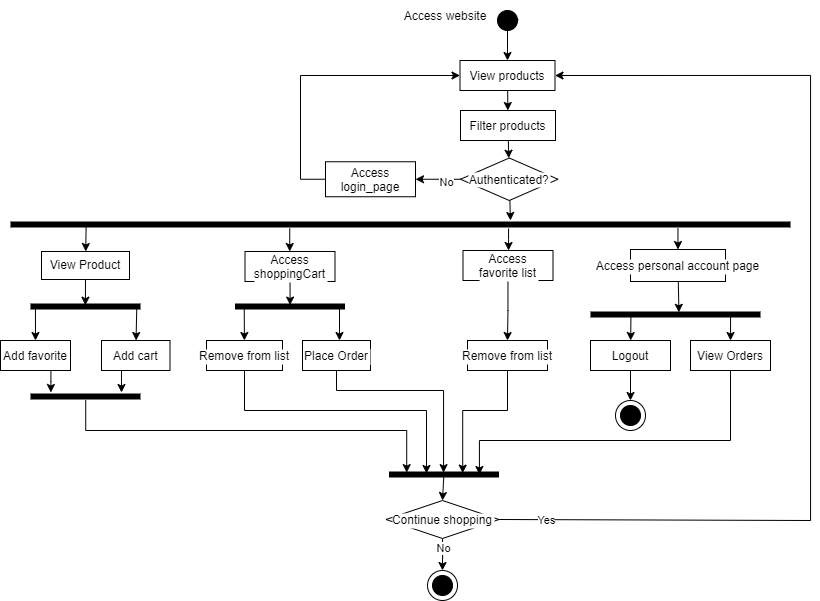

The diagram above was exported from draw.io. Its source (the exported page's mxGraphModel, read from the mxfile embedded in the PNG):
<mxGraphModel dx="1219" dy="-128" grid="1" gridSize="10" guides="1" tooltips="1" connect="1" arrows="1" fold="1" page="1" pageScale="1" pageWidth="1100" pageHeight="850" math="0" shadow="0">
  <root>
    <mxCell id="0" />
    <mxCell id="1" parent="0" />
    <mxCell id="2t6oH9smJ5xH0TfcndmP-1" value="" style="ellipse;labelBackgroundColor=default;strokeColor=#000000;fillColor=#000000;verticalAlign=middle;" parent="1" vertex="1">
      <mxGeometry x="677" y="1020" width="20" height="20" as="geometry" />
    </mxCell>
    <mxCell id="2t6oH9smJ5xH0TfcndmP-2" value="Access website" style="text;strokeColor=none;fillColor=none;align=center;verticalAlign=middle;rounded=0;labelBackgroundColor=default;" parent="1" vertex="1">
      <mxGeometry x="570" y="1010" width="110" height="30" as="geometry" />
    </mxCell>
    <mxCell id="2t6oH9smJ5xH0TfcndmP-3" value="" style="endArrow=classic;rounded=0;exitX=0.5;exitY=1;exitDx=0;exitDy=0;entryX=0.5;entryY=0;entryDx=0;entryDy=0;labelBackgroundColor=default;fontColor=default;verticalAlign=middle;" parent="1" source="2t6oH9smJ5xH0TfcndmP-1" target="2t6oH9smJ5xH0TfcndmP-4" edge="1">
      <mxGeometry width="50" height="50" relative="1" as="geometry">
        <mxPoint x="710" y="680" as="sourcePoint" />
        <mxPoint x="710" y="710" as="targetPoint" />
      </mxGeometry>
    </mxCell>
    <mxCell id="RLt2zQZC0hXPuKX8v99O-30" value="" style="edgeStyle=none;rounded=0;orthogonalLoop=1;jettySize=auto;labelBackgroundColor=default;fontColor=default;verticalAlign=middle;" parent="1" source="2t6oH9smJ5xH0TfcndmP-4" target="RLt2zQZC0hXPuKX8v99O-28" edge="1">
      <mxGeometry relative="1" as="geometry" />
    </mxCell>
    <mxCell id="2t6oH9smJ5xH0TfcndmP-4" value="View products" style="rounded=0;labelBackgroundColor=default;verticalAlign=middle;" parent="1" vertex="1">
      <mxGeometry x="639.5" y="1070" width="95" height="30" as="geometry" />
    </mxCell>
    <mxCell id="2t6oH9smJ5xH0TfcndmP-12" value="" style="line;strokeWidth=6;fillColor=none;align=left;verticalAlign=middle;spacingTop=-1;spacingLeft=3;spacingRight=3;rotatable=0;labelPosition=right;points=[];portConstraint=eastwest;labelBackgroundColor=default;" parent="1" vertex="1">
      <mxGeometry x="190" y="1230" width="780" height="8" as="geometry" />
    </mxCell>
    <mxCell id="RLt2zQZC0hXPuKX8v99O-62" value="" style="edgeStyle=elbowEdgeStyle;rounded=0;orthogonalLoop=1;jettySize=auto;labelBackgroundColor=default;fontColor=default;verticalAlign=middle;" parent="1" source="2t6oH9smJ5xH0TfcndmP-12" target="2t6oH9smJ5xH0TfcndmP-18" edge="1">
      <mxGeometry relative="1" as="geometry" />
    </mxCell>
    <mxCell id="RLt2zQZC0hXPuKX8v99O-71" value="" style="edgeStyle=orthogonalEdgeStyle;rounded=0;orthogonalLoop=1;jettySize=auto;labelBackgroundColor=default;fontColor=default;verticalAlign=middle;" parent="1" source="2t6oH9smJ5xH0TfcndmP-18" target="RLt2zQZC0hXPuKX8v99O-22" edge="1">
      <mxGeometry relative="1" as="geometry" />
    </mxCell>
    <mxCell id="2t6oH9smJ5xH0TfcndmP-18" value="Access&#10;favorite list" style="rounded=0;labelBackgroundColor=default;verticalAlign=middle;" parent="1" vertex="1">
      <mxGeometry x="642.5" y="1260" width="90" height="30" as="geometry" />
    </mxCell>
    <mxCell id="RLt2zQZC0hXPuKX8v99O-45" value="" style="edgeStyle=none;rounded=0;orthogonalLoop=1;jettySize=auto;entryX=0.501;entryY=0.321;entryDx=0;entryDy=0;entryPerimeter=0;labelBackgroundColor=default;fontColor=default;verticalAlign=middle;" parent="1" source="2t6oH9smJ5xH0TfcndmP-19" target="RLt2zQZC0hXPuKX8v99O-11" edge="1">
      <mxGeometry relative="1" as="geometry" />
    </mxCell>
    <mxCell id="RLt2zQZC0hXPuKX8v99O-63" value="" style="edgeStyle=elbowEdgeStyle;rounded=0;orthogonalLoop=1;jettySize=auto;labelBackgroundColor=default;fontColor=default;verticalAlign=middle;" parent="1" source="2t6oH9smJ5xH0TfcndmP-12" target="2t6oH9smJ5xH0TfcndmP-19" edge="1">
      <mxGeometry relative="1" as="geometry" />
    </mxCell>
    <mxCell id="2t6oH9smJ5xH0TfcndmP-19" value="Access&#10;shoppingCart" style="rounded=0;labelBackgroundColor=default;verticalAlign=middle;" parent="1" vertex="1">
      <mxGeometry x="424.5" y="1261" width="90" height="30" as="geometry" />
    </mxCell>
    <mxCell id="RLt2zQZC0hXPuKX8v99O-67" value="" style="edgeStyle=elbowEdgeStyle;rounded=0;orthogonalLoop=1;jettySize=auto;labelBackgroundColor=default;fontColor=default;verticalAlign=middle;" parent="1" source="2t6oH9smJ5xH0TfcndmP-20" target="RLt2zQZC0hXPuKX8v99O-66" edge="1">
      <mxGeometry relative="1" as="geometry" />
    </mxCell>
    <mxCell id="xoQfktSOexT0HIES1isg-13" style="edgeStyle=none;rounded=0;orthogonalLoop=1;jettySize=auto;html=1;exitX=0.045;exitY=0.681;exitDx=0;exitDy=0;exitPerimeter=0;" parent="1" source="xoQfktSOexT0HIES1isg-11" target="2t6oH9smJ5xH0TfcndmP-20" edge="1">
      <mxGeometry relative="1" as="geometry" />
    </mxCell>
    <mxCell id="2t6oH9smJ5xH0TfcndmP-20" value="Add favorite" style="rounded=0;labelBackgroundColor=default;verticalAlign=middle;" parent="1" vertex="1">
      <mxGeometry x="180" y="1350" width="70" height="30" as="geometry" />
    </mxCell>
    <mxCell id="RLt2zQZC0hXPuKX8v99O-68" value="" style="edgeStyle=elbowEdgeStyle;rounded=0;orthogonalLoop=1;jettySize=auto;labelBackgroundColor=default;fontColor=default;verticalAlign=middle;" parent="1" source="2t6oH9smJ5xH0TfcndmP-21" target="RLt2zQZC0hXPuKX8v99O-66" edge="1">
      <mxGeometry relative="1" as="geometry" />
    </mxCell>
    <mxCell id="xoQfktSOexT0HIES1isg-12" value="" style="rounded=0;orthogonalLoop=1;jettySize=auto;html=1;exitX=0.966;exitY=0.681;exitDx=0;exitDy=0;exitPerimeter=0;" parent="1" source="xoQfktSOexT0HIES1isg-11" target="2t6oH9smJ5xH0TfcndmP-21" edge="1">
      <mxGeometry relative="1" as="geometry" />
    </mxCell>
    <mxCell id="2t6oH9smJ5xH0TfcndmP-21" value="Add cart" style="rounded=0;labelBackgroundColor=default;verticalAlign=middle;" parent="1" vertex="1">
      <mxGeometry x="281" y="1350" width="68.5" height="30" as="geometry" />
    </mxCell>
    <mxCell id="RLt2zQZC0hXPuKX8v99O-44" value="" style="edgeStyle=none;rounded=0;orthogonalLoop=1;jettySize=auto;entryX=0.52;entryY=0.226;entryDx=0;entryDy=0;entryPerimeter=0;labelBackgroundColor=default;fontColor=default;verticalAlign=middle;" parent="1" source="2t6oH9smJ5xH0TfcndmP-25" target="RLt2zQZC0hXPuKX8v99O-24" edge="1">
      <mxGeometry relative="1" as="geometry" />
    </mxCell>
    <mxCell id="RLt2zQZC0hXPuKX8v99O-61" value="" style="edgeStyle=elbowEdgeStyle;rounded=0;orthogonalLoop=1;jettySize=auto;labelBackgroundColor=default;fontColor=default;verticalAlign=middle;" parent="1" source="2t6oH9smJ5xH0TfcndmP-12" target="2t6oH9smJ5xH0TfcndmP-25" edge="1">
      <mxGeometry relative="1" as="geometry" />
    </mxCell>
    <mxCell id="2t6oH9smJ5xH0TfcndmP-25" value="Access personal account page" style="rounded=0;labelBackgroundColor=default;verticalAlign=middle;" parent="1" vertex="1">
      <mxGeometry x="810" y="1259" width="95" height="32" as="geometry" />
    </mxCell>
    <mxCell id="MQHKS6wztOUZKJooyO9E-5" style="edgeStyle=elbowEdgeStyle;rounded=0;orthogonalLoop=1;jettySize=auto;html=1;entryX=0;entryY=0.5;entryDx=0;entryDy=0;" edge="1" parent="1" source="2t6oH9smJ5xH0TfcndmP-34" target="2t6oH9smJ5xH0TfcndmP-4">
      <mxGeometry relative="1" as="geometry">
        <Array as="points">
          <mxPoint x="480" y="1140" />
        </Array>
      </mxGeometry>
    </mxCell>
    <mxCell id="2t6oH9smJ5xH0TfcndmP-34" value="Access&#10;login_page" style="rounded=0;labelBackgroundColor=default;verticalAlign=middle;" parent="1" vertex="1">
      <mxGeometry x="505" y="1171.25" width="90" height="35" as="geometry" />
    </mxCell>
    <mxCell id="RLt2zQZC0hXPuKX8v99O-31" value="" style="edgeStyle=none;rounded=0;orthogonalLoop=1;jettySize=auto;entryX=0.641;entryY=0;entryDx=0;entryDy=0;entryPerimeter=0;labelBackgroundColor=default;fontColor=default;verticalAlign=middle;" parent="1" source="mfR7uSEzLlshYsVtk4t2-13" target="2t6oH9smJ5xH0TfcndmP-12" edge="1">
      <mxGeometry relative="1" as="geometry" />
    </mxCell>
    <mxCell id="mfR7uSEzLlshYsVtk4t2-13" value="Authenticated?" style="rhombus;labelBackgroundColor=default;verticalAlign=middle;" parent="1" vertex="1">
      <mxGeometry x="640" y="1167.5" width="97.5" height="42.5" as="geometry" />
    </mxCell>
    <mxCell id="mfR7uSEzLlshYsVtk4t2-16" value="" style="endArrow=classic;rounded=0;exitX=0;exitY=0.5;exitDx=0;exitDy=0;entryX=1;entryY=0.5;entryDx=0;entryDy=0;elbow=vertical;labelBackgroundColor=default;fontColor=default;verticalAlign=middle;" parent="1" source="mfR7uSEzLlshYsVtk4t2-13" target="2t6oH9smJ5xH0TfcndmP-34" edge="1">
      <mxGeometry width="50" height="50" relative="1" as="geometry">
        <mxPoint x="370" y="860" as="sourcePoint" />
        <mxPoint x="420" y="810" as="targetPoint" />
      </mxGeometry>
    </mxCell>
    <mxCell id="mfR7uSEzLlshYsVtk4t2-17" value="No" style="edgeLabel;html=1;align=center;verticalAlign=middle;resizable=0;points=[];labelBackgroundColor=default;" parent="mfR7uSEzLlshYsVtk4t2-16" vertex="1" connectable="0">
      <mxGeometry x="-0.3613" y="3" relative="1" as="geometry">
        <mxPoint as="offset" />
      </mxGeometry>
    </mxCell>
    <mxCell id="RLt2zQZC0hXPuKX8v99O-34" value="" style="rounded=0;orthogonalLoop=1;jettySize=auto;exitX=0.084;exitY=0.702;exitDx=0;exitDy=0;exitPerimeter=0;labelBackgroundColor=default;fontColor=default;verticalAlign=middle;" parent="1" source="RLt2zQZC0hXPuKX8v99O-11" target="RLt2zQZC0hXPuKX8v99O-9" edge="1">
      <mxGeometry relative="1" as="geometry" />
    </mxCell>
    <mxCell id="RLt2zQZC0hXPuKX8v99O-50" value="" style="edgeStyle=elbowEdgeStyle;rounded=0;orthogonalLoop=1;jettySize=auto;entryX=0.341;entryY=0.37;entryDx=0;entryDy=0;exitX=0.5;exitY=1;exitDx=0;exitDy=0;entryPerimeter=0;elbow=vertical;labelBackgroundColor=default;fontColor=default;verticalAlign=middle;" parent="1" source="RLt2zQZC0hXPuKX8v99O-9" target="RLt2zQZC0hXPuKX8v99O-79" edge="1">
      <mxGeometry relative="1" as="geometry">
        <Array as="points">
          <mxPoint x="530" y="1420" />
          <mxPoint x="530" y="1482" />
        </Array>
      </mxGeometry>
    </mxCell>
    <mxCell id="RLt2zQZC0hXPuKX8v99O-9" value="Remove from list" style="rounded=0;labelBackgroundColor=default;verticalAlign=middle;" parent="1" vertex="1">
      <mxGeometry x="386" y="1350" width="76" height="30" as="geometry" />
    </mxCell>
    <mxCell id="RLt2zQZC0hXPuKX8v99O-11" value="" style="line;strokeWidth=6;fillColor=none;align=left;verticalAlign=middle;spacingTop=-1;spacingLeft=3;spacingRight=3;rotatable=0;labelPosition=right;points=[];portConstraint=eastwest;labelBackgroundColor=default;" parent="1" vertex="1">
      <mxGeometry x="414.5" y="1312" width="110" height="8" as="geometry" />
    </mxCell>
    <mxCell id="RLt2zQZC0hXPuKX8v99O-78" value="" style="edgeStyle=orthogonalEdgeStyle;rounded=0;orthogonalLoop=1;jettySize=auto;labelBackgroundColor=default;fontColor=default;verticalAlign=middle;exitX=0.967;exitY=0.528;exitDx=0;exitDy=0;exitPerimeter=0;" parent="1" target="RLt2zQZC0hXPuKX8v99O-20" edge="1" source="RLt2zQZC0hXPuKX8v99O-11">
      <mxGeometry relative="1" as="geometry">
        <mxPoint x="519" y="1362" as="sourcePoint" />
        <Array as="points">
          <mxPoint x="519" y="1316" />
        </Array>
      </mxGeometry>
    </mxCell>
    <mxCell id="RLt2zQZC0hXPuKX8v99O-20" value="Place Order" style="rounded=0;labelBackgroundColor=default;verticalAlign=middle;" parent="1" vertex="1">
      <mxGeometry x="482" y="1350" width="68" height="30" as="geometry" />
    </mxCell>
    <mxCell id="RLt2zQZC0hXPuKX8v99O-83" value="" style="edgeStyle=elbowEdgeStyle;rounded=0;orthogonalLoop=1;jettySize=auto;elbow=vertical;entryX=0.67;entryY=0.326;entryDx=0;entryDy=0;entryPerimeter=0;exitX=0.5;exitY=1;exitDx=0;exitDy=0;labelBackgroundColor=default;fontColor=default;verticalAlign=middle;" parent="1" source="RLt2zQZC0hXPuKX8v99O-22" target="RLt2zQZC0hXPuKX8v99O-79" edge="1">
      <mxGeometry relative="1" as="geometry">
        <Array as="points">
          <mxPoint x="660" y="1420" />
        </Array>
      </mxGeometry>
    </mxCell>
    <mxCell id="RLt2zQZC0hXPuKX8v99O-22" value="Remove from list" style="rounded=0;labelBackgroundColor=default;verticalAlign=middle;" parent="1" vertex="1">
      <mxGeometry x="647" y="1350" width="80" height="30" as="geometry" />
    </mxCell>
    <mxCell id="RLt2zQZC0hXPuKX8v99O-24" value="" style="line;strokeWidth=6;fillColor=none;align=left;verticalAlign=middle;spacingTop=-1;spacingLeft=3;spacingRight=3;rotatable=0;labelPosition=right;points=[];portConstraint=eastwest;labelBackgroundColor=default;" parent="1" vertex="1">
      <mxGeometry x="770" y="1320" width="170" height="8" as="geometry" />
    </mxCell>
    <mxCell id="RLt2zQZC0hXPuKX8v99O-41" value="" style="edgeStyle=none;rounded=0;orthogonalLoop=1;jettySize=auto;exitX=0.238;exitY=0.476;exitDx=0;exitDy=0;exitPerimeter=0;labelBackgroundColor=default;fontColor=default;verticalAlign=middle;" parent="1" source="RLt2zQZC0hXPuKX8v99O-24" target="RLt2zQZC0hXPuKX8v99O-25" edge="1">
      <mxGeometry relative="1" as="geometry" />
    </mxCell>
    <mxCell id="RLt2zQZC0hXPuKX8v99O-55" value="" style="edgeStyle=none;rounded=0;orthogonalLoop=1;jettySize=auto;entryX=0.5;entryY=0;entryDx=0;entryDy=0;labelBackgroundColor=default;fontColor=default;verticalAlign=middle;" parent="1" source="RLt2zQZC0hXPuKX8v99O-25" target="9XP3Q-oX5vp-QENZAqV--4" edge="1">
      <mxGeometry relative="1" as="geometry">
        <mxPoint x="850" y="1452" as="targetPoint" />
      </mxGeometry>
    </mxCell>
    <mxCell id="RLt2zQZC0hXPuKX8v99O-25" value="Logout" style="rounded=0;labelBackgroundColor=default;verticalAlign=middle;" parent="1" vertex="1">
      <mxGeometry x="770" y="1350" width="80" height="30" as="geometry" />
    </mxCell>
    <mxCell id="RLt2zQZC0hXPuKX8v99O-42" value="" style="edgeStyle=none;rounded=0;orthogonalLoop=1;jettySize=auto;exitX=0.824;exitY=0.315;exitDx=0;exitDy=0;exitPerimeter=0;labelBackgroundColor=default;fontColor=default;verticalAlign=middle;" parent="1" source="RLt2zQZC0hXPuKX8v99O-24" target="RLt2zQZC0hXPuKX8v99O-26" edge="1">
      <mxGeometry relative="1" as="geometry" />
    </mxCell>
    <mxCell id="RLt2zQZC0hXPuKX8v99O-56" value="" style="edgeStyle=elbowEdgeStyle;rounded=0;orthogonalLoop=1;jettySize=auto;entryX=0.822;entryY=0.5;entryDx=0;entryDy=0;exitX=0.5;exitY=1;exitDx=0;exitDy=0;entryPerimeter=0;elbow=vertical;labelBackgroundColor=default;fontColor=default;verticalAlign=middle;" parent="1" source="RLt2zQZC0hXPuKX8v99O-26" target="RLt2zQZC0hXPuKX8v99O-79" edge="1">
      <mxGeometry relative="1" as="geometry">
        <mxPoint x="941.3000000000002" y="1474.6640000000002" as="targetPoint" />
        <Array as="points">
          <mxPoint x="780" y="1450" />
          <mxPoint x="800" y="1502" />
        </Array>
      </mxGeometry>
    </mxCell>
    <mxCell id="RLt2zQZC0hXPuKX8v99O-26" value="View Orders" style="rounded=0;labelBackgroundColor=default;verticalAlign=middle;" parent="1" vertex="1">
      <mxGeometry x="870" y="1350" width="80" height="30" as="geometry" />
    </mxCell>
    <mxCell id="RLt2zQZC0hXPuKX8v99O-29" value="" style="edgeStyle=none;rounded=0;orthogonalLoop=1;jettySize=auto;labelBackgroundColor=default;fontColor=default;verticalAlign=middle;" parent="1" source="RLt2zQZC0hXPuKX8v99O-28" target="mfR7uSEzLlshYsVtk4t2-13" edge="1">
      <mxGeometry relative="1" as="geometry" />
    </mxCell>
    <mxCell id="RLt2zQZC0hXPuKX8v99O-28" value="Filter products" style="rounded=0;labelBackgroundColor=default;verticalAlign=middle;" parent="1" vertex="1">
      <mxGeometry x="640" y="1120" width="95" height="30" as="geometry" />
    </mxCell>
    <mxCell id="RLt2zQZC0hXPuKX8v99O-69" value="" style="edgeStyle=elbowEdgeStyle;rounded=0;orthogonalLoop=1;jettySize=auto;exitX=0.502;exitY=0.956;exitDx=0;exitDy=0;exitPerimeter=0;entryX=0.161;entryY=0.265;entryDx=0;entryDy=0;entryPerimeter=0;elbow=vertical;labelBackgroundColor=default;fontColor=default;verticalAlign=middle;" parent="1" source="RLt2zQZC0hXPuKX8v99O-66" target="RLt2zQZC0hXPuKX8v99O-79" edge="1">
      <mxGeometry relative="1" as="geometry">
        <mxPoint x="160" y="992" as="targetPoint" />
        <Array as="points">
          <mxPoint x="530" y="1440" />
          <mxPoint x="500" y="1502" />
          <mxPoint x="430" y="1462" />
        </Array>
      </mxGeometry>
    </mxCell>
    <mxCell id="RLt2zQZC0hXPuKX8v99O-66" value="" style="line;strokeWidth=6;fillColor=none;align=left;verticalAlign=middle;spacingTop=-1;spacingLeft=3;spacingRight=3;rotatable=0;labelPosition=right;points=[];portConstraint=eastwest;labelBackgroundColor=default;" parent="1" vertex="1">
      <mxGeometry x="210" y="1402" width="110" height="8" as="geometry" />
    </mxCell>
    <mxCell id="RLt2zQZC0hXPuKX8v99O-76" value="" style="edgeStyle=orthogonalEdgeStyle;rounded=0;orthogonalLoop=1;jettySize=auto;entryX=0.5;entryY=0;entryDx=0;entryDy=0;labelBackgroundColor=default;fontColor=default;verticalAlign=middle;" parent="1" source="RLt2zQZC0hXPuKX8v99O-72" target="9XP3Q-oX5vp-QENZAqV--2" edge="1">
      <mxGeometry relative="1" as="geometry">
        <mxPoint x="622" y="1662" as="targetPoint" />
      </mxGeometry>
    </mxCell>
    <mxCell id="RLt2zQZC0hXPuKX8v99O-77" value="No" style="edgeLabel;html=1;align=center;verticalAlign=middle;resizable=0;points=[];labelBackgroundColor=default;" parent="RLt2zQZC0hXPuKX8v99O-76" vertex="1" connectable="0">
      <mxGeometry x="-0.4135" relative="1" as="geometry">
        <mxPoint y="-5" as="offset" />
      </mxGeometry>
    </mxCell>
    <mxCell id="RLt2zQZC0hXPuKX8v99O-81" value="" style="rounded=0;orthogonalLoop=1;jettySize=auto;exitX=0.498;exitY=0.738;exitDx=0;exitDy=0;exitPerimeter=0;entryX=0.5;entryY=0;entryDx=0;entryDy=0;labelBackgroundColor=default;fontColor=default;verticalAlign=middle;" parent="1" source="RLt2zQZC0hXPuKX8v99O-79" target="RLt2zQZC0hXPuKX8v99O-72" edge="1">
      <mxGeometry relative="1" as="geometry" />
    </mxCell>
    <mxCell id="xoQfktSOexT0HIES1isg-4" style="edgeStyle=orthogonalEdgeStyle;rounded=0;orthogonalLoop=1;jettySize=auto;html=1;entryX=1;entryY=0.5;entryDx=0;entryDy=0;exitX=1;exitY=0.5;exitDx=0;exitDy=0;" parent="1" source="RLt2zQZC0hXPuKX8v99O-72" target="2t6oH9smJ5xH0TfcndmP-4" edge="1">
      <mxGeometry relative="1" as="geometry">
        <Array as="points">
          <mxPoint x="990" y="1530" />
          <mxPoint x="990" y="1085" />
        </Array>
      </mxGeometry>
    </mxCell>
    <mxCell id="xoQfktSOexT0HIES1isg-5" value="Yes" style="edgeLabel;html=1;align=center;verticalAlign=middle;resizable=0;points=[];" parent="xoQfktSOexT0HIES1isg-4" vertex="1" connectable="0">
      <mxGeometry x="-0.9428" y="-7" relative="1" as="geometry">
        <mxPoint x="18" y="-7" as="offset" />
      </mxGeometry>
    </mxCell>
    <mxCell id="RLt2zQZC0hXPuKX8v99O-72" value="Continue shopping" style="rhombus;labelBackgroundColor=default;verticalAlign=middle;" parent="1" vertex="1">
      <mxGeometry x="565.5" y="1510" width="113" height="38" as="geometry" />
    </mxCell>
    <mxCell id="RLt2zQZC0hXPuKX8v99O-79" value="" style="line;strokeWidth=6;fillColor=none;align=left;verticalAlign=middle;spacingTop=-1;spacingLeft=3;spacingRight=3;rotatable=0;labelPosition=right;points=[];portConstraint=eastwest;labelBackgroundColor=default;" parent="1" vertex="1">
      <mxGeometry x="568.5" y="1480" width="110" height="8" as="geometry" />
    </mxCell>
    <mxCell id="RLt2zQZC0hXPuKX8v99O-82" value="" style="endArrow=classic;rounded=0;exitX=0.5;exitY=1;exitDx=0;exitDy=0;entryX=0.496;entryY=0.265;entryDx=0;entryDy=0;entryPerimeter=0;edgeStyle=elbowEdgeStyle;elbow=vertical;labelBackgroundColor=default;fontColor=default;verticalAlign=middle;" parent="1" source="RLt2zQZC0hXPuKX8v99O-20" target="RLt2zQZC0hXPuKX8v99O-79" edge="1">
      <mxGeometry width="50" height="50" relative="1" as="geometry">
        <mxPoint x="590" y="1412" as="sourcePoint" />
        <mxPoint x="640" y="1362" as="targetPoint" />
        <Array as="points">
          <mxPoint x="560" y="1400" />
          <mxPoint x="570" y="1442" />
        </Array>
      </mxGeometry>
    </mxCell>
    <mxCell id="9XP3Q-oX5vp-QENZAqV--2" value="" style="ellipse;whiteSpace=wrap;html=1;aspect=fixed;fillColor=#FFFFFF;" parent="1" vertex="1">
      <mxGeometry x="607" y="1580" width="30" height="30" as="geometry" />
    </mxCell>
    <mxCell id="9XP3Q-oX5vp-QENZAqV--3" value="" style="ellipse;whiteSpace=wrap;html=1;aspect=fixed;fillColor=#000000;" parent="1" vertex="1">
      <mxGeometry x="612" y="1585" width="20" height="20" as="geometry" />
    </mxCell>
    <mxCell id="9XP3Q-oX5vp-QENZAqV--4" value="" style="ellipse;whiteSpace=wrap;html=1;aspect=fixed;fillColor=#FFFFFF;" parent="1" vertex="1">
      <mxGeometry x="795" y="1410" width="30" height="30" as="geometry" />
    </mxCell>
    <mxCell id="9XP3Q-oX5vp-QENZAqV--5" value="" style="ellipse;whiteSpace=wrap;html=1;aspect=fixed;fillColor=#000000;" parent="1" vertex="1">
      <mxGeometry x="800" y="1415" width="20" height="20" as="geometry" />
    </mxCell>
    <mxCell id="xoQfktSOexT0HIES1isg-3" style="rounded=0;orthogonalLoop=1;jettySize=auto;html=1;exitX=0.097;exitY=0.333;exitDx=0;exitDy=0;exitPerimeter=0;" parent="1" source="2t6oH9smJ5xH0TfcndmP-12" target="xoQfktSOexT0HIES1isg-1" edge="1">
      <mxGeometry relative="1" as="geometry" />
    </mxCell>
    <mxCell id="xoQfktSOexT0HIES1isg-1" value="View Product" style="rounded=0;whiteSpace=wrap;html=1;" parent="1" vertex="1">
      <mxGeometry x="221" y="1261" width="88" height="28" as="geometry" />
    </mxCell>
    <mxCell id="xoQfktSOexT0HIES1isg-8" value="" style="endArrow=classic;html=1;rounded=0;exitX=0.5;exitY=1;exitDx=0;exitDy=0;entryX=0.499;entryY=0.337;entryDx=0;entryDy=0;entryPerimeter=0;" parent="1" source="xoQfktSOexT0HIES1isg-1" target="xoQfktSOexT0HIES1isg-11" edge="1">
      <mxGeometry width="50" height="50" relative="1" as="geometry">
        <mxPoint x="340" y="1370" as="sourcePoint" />
        <mxPoint x="265" y="1300" as="targetPoint" />
      </mxGeometry>
    </mxCell>
    <mxCell id="xoQfktSOexT0HIES1isg-11" value="" style="line;strokeWidth=6;fillColor=none;align=left;verticalAlign=middle;spacingTop=-1;spacingLeft=3;spacingRight=3;rotatable=0;labelPosition=right;points=[];portConstraint=eastwest;labelBackgroundColor=default;" parent="1" vertex="1">
      <mxGeometry x="210" y="1312" width="110" height="8" as="geometry" />
    </mxCell>
    <mxCell id="MQHKS6wztOUZKJooyO9E-1" style="edgeStyle=none;rounded=0;orthogonalLoop=1;jettySize=auto;html=1;exitX=1;exitY=0;exitDx=0;exitDy=0;entryX=1;entryY=1;entryDx=0;entryDy=0;" edge="1" parent="1" source="2t6oH9smJ5xH0TfcndmP-1" target="2t6oH9smJ5xH0TfcndmP-1">
      <mxGeometry relative="1" as="geometry" />
    </mxCell>
  </root>
</mxGraphModel>